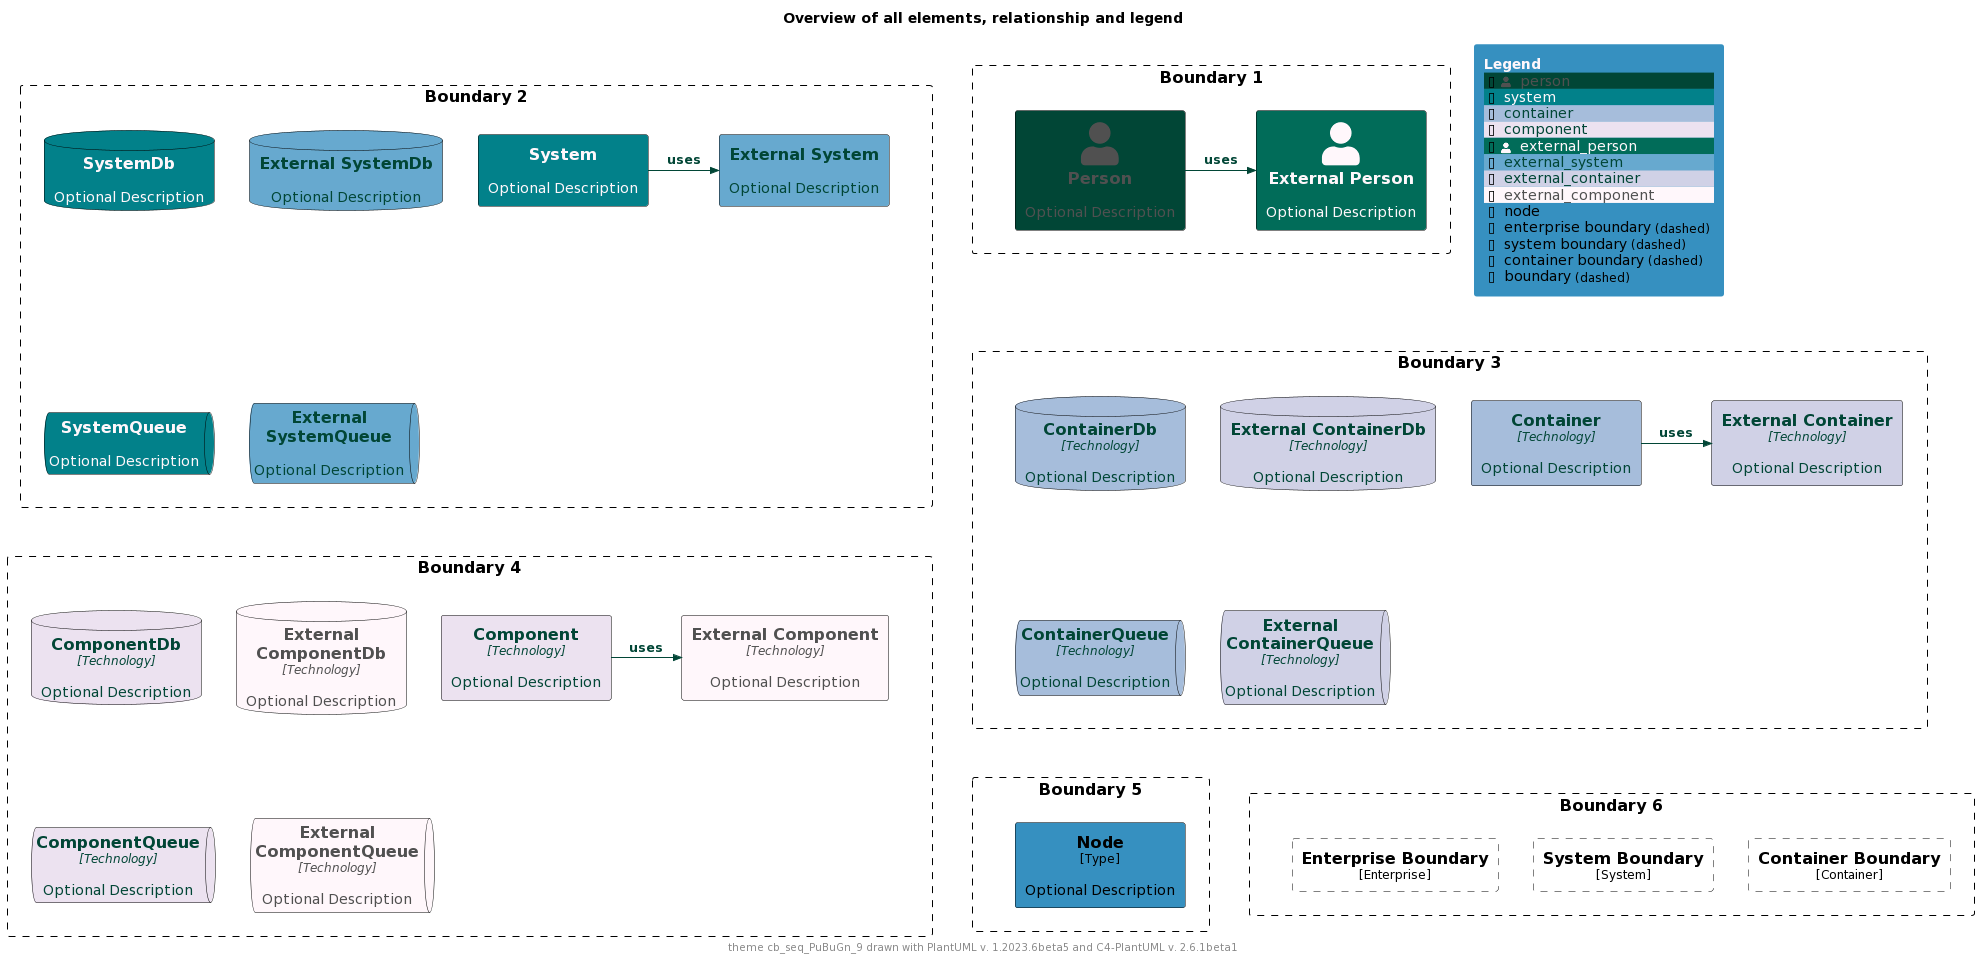

The diagram above was rendered by PlantUML. Its source (embedded in the PNG):
@startuml
'Theme: "puml-theme-cb_seq_PuBuGn_9.puml"
'Theme colors
' Metadata
' Created: 2023-05-02 04:49:35.260221+00:00
!$THEME = "cb_seq_PuBuGn_9"

!function $textcolor($bgColor)
!if $bgcolor == $COLOR_INDEX_4 || $bgcolor == $COLOR_INDEX_5
!return $COLOR_TEXT_FALLBACK_COLOR
!elseif $bgColor == $COLOR_INDEX_8
!return $COLOR_TEXT_FALLBACK_COLOR
!elseif $bgColor == $COLOR_INDEX_0
!return $COLOR_TEXT_FALLBACK_COLOR
!elseif %is_light($bgColor)
!return $COLOR_TEXT_DARK
!else
!return $COLOR_TEXT_LIGHT
!endif
!endfunction

!$COLOR_INDEX_0="#FFF7FB"
!$COLOR_INDEX_1="#ECE2F0"
!$COLOR_INDEX_2="#D0D1E6"
!$COLOR_INDEX_3="#A6BDDB"
!$COLOR_INDEX_4="#67A9CF"
!$COLOR_INDEX_5="#3690C0"
!$COLOR_INDEX_6="#02818A"
!$COLOR_INDEX_7="#016C59"
!$COLOR_INDEX_8="#014636"
!$COLOR_BORDER_COLOR="#000000"

!$COLOR_TEXT_LIGHT=$COLOR_INDEX_0
!$COLOR_TEXT_DARK=$COLOR_INDEX_8
!$COLOR_TEXT_NEUTRAL=$textcolor($COLOR_INDEX_4)
!$COLOR_REL_COLOR=$textcolor($COLOR_INDEX_0)

!$COLOR_TEXT_FALLBACK_COLOR ?= "#505050"



' stereotype and technology font size
!$STEREOTYPE_FONT_SIZE ?= 12
!$TECHN_FONT_SIZE ?= 12

' default text color of all elements
!$ELEMENT_FONT_COLOR ?= $COLOR_TEXT_NEUTRAL

' arrow related colors and text size
!$ARROW_COLOR ?= $COLOR_TEXT_NEUTRAL
!$ARROW_FONT_COLOR ?= $COLOR_TEXT_NEUTRAL
!$ARROW_FONT_SIZE ?= 12

' (default) boundary related colors and style
!$BOUNDARY_COLOR ?= $COLOR_BORDER_COLOR
!$BOUNDARY_BG_COLOR ?= "transparent"
!$BOUNDARY_BORDER_STYLE ?= "dashed"

' person related colors
!$PERSON_FONT_COLOR ?= $textcolor($COLOR_INDEX_8)
!$PERSON_BG_COLOR ?= $COLOR_INDEX_8
!$PERSON_BORDER_COLOR ?= $COLOR_BORDER_COLOR

' external person related colors
!$EXTERNAL_PERSON_FONT_COLOR ?= $textcolor($COLOR_INDEX_7)
!$EXTERNAL_PERSON_BG_COLOR ?= $COLOR_INDEX_7
!$EXTERNAL_PERSON_BORDER_COLOR ?= $COLOR_BORDER_COLOR

' system related colors
!$SYSTEM_FONT_COLOR ?= $textcolor($COLOR_INDEX_6)
!$SYSTEM_BG_COLOR ?= $COLOR_INDEX_6
!$SYSTEM_BORDER_COLOR ?= $COLOR_BORDER_COLOR

' external system related colors
!$EXTERNAL_SYSTEM_FONT_COLOR ?= $textcolor($COLOR_INDEX_4)
!$EXTERNAL_SYSTEM_BG_COLOR ?= $COLOR_INDEX_4
!$EXTERNAL_SYSTEM_BORDER_COLOR ?= $COLOR_BORDER_COLOR

' system boundary related colors and style
!$SYSTEM_BOUNDARY_COLOR ?= $BOUNDARY_COLOR
!$SYSTEM_BOUNDARY_BG_COLOR ?= $BOUNDARY_BG_COLOR
!$SYSTEM_BOUNDARY_BORDER_STYLE ?= $BOUNDARY_BORDER_STYLE

' enterprise boundary related colors and style
!$ENTERPRISE_BOUNDARY_COLOR ?= $BOUNDARY_COLOR
!$ENTERPRISE_BOUNDARY_BG_COLOR ?= $BOUNDARY_BG_COLOR
!$ENTERPRISE_BOUNDARY_BORDER_STYLE ?= $BOUNDARY_BORDER_STYLE

' container related colors
!$CONTAINER_FONT_COLOR ?= $COLOR_TEXT_DARK
!$CONTAINER_BG_COLOR ?= $COLOR_INDEX_3
!$CONTAINER_BORDER_COLOR ?= $COLOR_BORDER_COLOR

' external container related colors
!$EXTERNAL_CONTAINER_FONT_COLOR ?= $textcolor($COLOR_INDEX_2)
!$EXTERNAL_CONTAINER_BG_COLOR ?= $COLOR_INDEX_2
!$EXTERNAL_CONTAINER_BORDER_COLOR ?= $COLOR_BORDER_COLOR

' container boundary related colors and style
!$CONTAINER_BOUNDARY_COLOR ?= $BOUNDARY_COLOR
!$CONTAINER_BOUNDARY_BG_COLOR ?= $BOUNDARY_BG_COLOR
!$CONTAINER_BOUNDARY_BORDER_STYLE ?= $BOUNDARY_BORDER_STYLE

' component related colors
!$COMPONENT_FONT_COLOR ?= $COLOR_TEXT_DARK
!$COMPONENT_BG_COLOR ?= $COLOR_INDEX_1
!$COMPONENT_BORDER_COLOR ?= $COLOR_BORDER_COLOR

' external component related colors
!$EXTERNAL_COMPONENT_FONT_COLOR ?= $textcolor($COLOR_INDEX_0)
!$EXTERNAL_COMPONENT_BG_COLOR ?= $COLOR_INDEX_0
!$EXTERNAL_COMPONENT_BORDER_COLOR ?= $COLOR_BORDER_COLOR

' node related colors
!$NODE_FONT_COLOR ?= "#000000"
!$NODE_BG_COLOR ?= $COLOR_INDEX_5
!$NODE_BORDER_COLOR ?= $COLOR_BORDER_COLOR

' legend colors and sizes
!$LEGEND_TITLE_COLOR ?= $COLOR_INDEX_0
!$LEGEND_FONT_COLOR ?= $textcolor($COLOR_INDEX_5)
!$LEGEND_BG_COLOR ?= $COLOR_INDEX_5
!$LEGEND_BORDER_COLOR ?= $COLOR_INDEX_5
!$LEGEND_DARK_COLOR ?= $COLOR_TEXT_DARK
!$LEGEND_LIGHT_COLOR ?= $COLOR_TEXT_LIGHT

!$LEGEND_DETAILS_SMALL_SIZE ?= 8
!$LEGEND_DETAILS_NORMAL_SIZE ?= 12

' legend related texts
!$LEGEND_SHADOW_TEXT ?= "shadow"
!$LEGEND_NO_SHADOW_TEXT ?= "no shadow"
!$LEGEND_NO_FONT_BG_TEXT ?= "last text and back color"
!$LEGEND_NO_FONT_TEXT ?= "last text color"
!$LEGEND_NO_BG_TEXT ?= "last back color"
!$LEGEND_NO_LINE_TEXT ?= "last line color"
!$LEGEND_ROUNDED_BOX ?= "rounded box"
!$LEGEND_EIGHT_SIDED ?= "eight sided"
!$LEGEND_DOTTED_LINE ?= "dotted"
!$LEGEND_DASHED_LINE ?= "dashed"
!$LEGEND_BOLD_LINE ?= "bold"
!$LEGEND_BOUNDARY ?= "boundary"
!$LEGEND_DASHED_BOUNDARY ?= "dashed"
' transparent is ignored, produces smaller legends
' !$LEGEND_DASHED_TRANSPARENT_BOUNDARY ?= "dashed, transparent"
!$LEGEND_DASHED_TRANSPARENT_BOUNDARY ?= "dashed"

' sketch related colors, font and texts
!$SKETCH_BG_COLOR ?= "transparent"
!$SKETCH_FONT_COLOR ?= $textcolor($COLOR_INDEX_8)
!$SKETCH_WARNING_COLOR ?= $COLOR_INDEX_8

!$SKETCH_FONT_NAME ?= "Gochi Hand"

!$SKETCH_FOOTER_WARNING ?= "Warning:"
!$SKETCH_FOOTER_TEXT ?= "Created for discussion, needs to be validated"

' size of rectangle shape corner markers
!$ROUNDED_BOX_SIZE ?= 25
!$EIGHT_SIDED_SIZE ?= 18

' Elements
!include https://raw.githubusercontent.com/plantuml-stdlib/C4-PlantUML/master/percy/TestAllElementsWithLegend.puml
@enduml